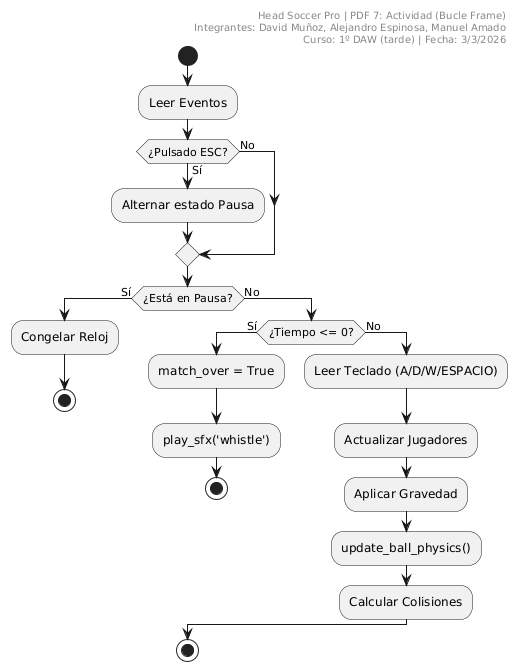

The diagram above was rendered by PlantUML. Its source (embedded in the PNG):
@startuml
header
Head Soccer Pro | PDF 7: Actividad (Bucle Frame)
Integrantes: David Muñoz, Alejandro Espinosa, Manuel Amado
Curso: 1º DAW (tarde) | Fecha: 3/3/2026
endheader

start
:Leer Eventos;
if (¿Pulsado ESC?) then (Sí)
  :Alternar estado Pausa;
else (No)
endif
if (¿Está en Pausa?) then (Sí)
  :Congelar Reloj;
  stop
else (No)
  if (¿Tiempo <= 0?) then (Sí)
    :match_over = True;
    :play_sfx('whistle');
    stop
  else (No)
    :Leer Teclado (A/D/W/ESPACIO);
    :Actualizar Jugadores;
    :Aplicar Gravedad;
    :update_ball_physics();
    :Calcular Colisiones;
  endif
endif
stop
@enduml